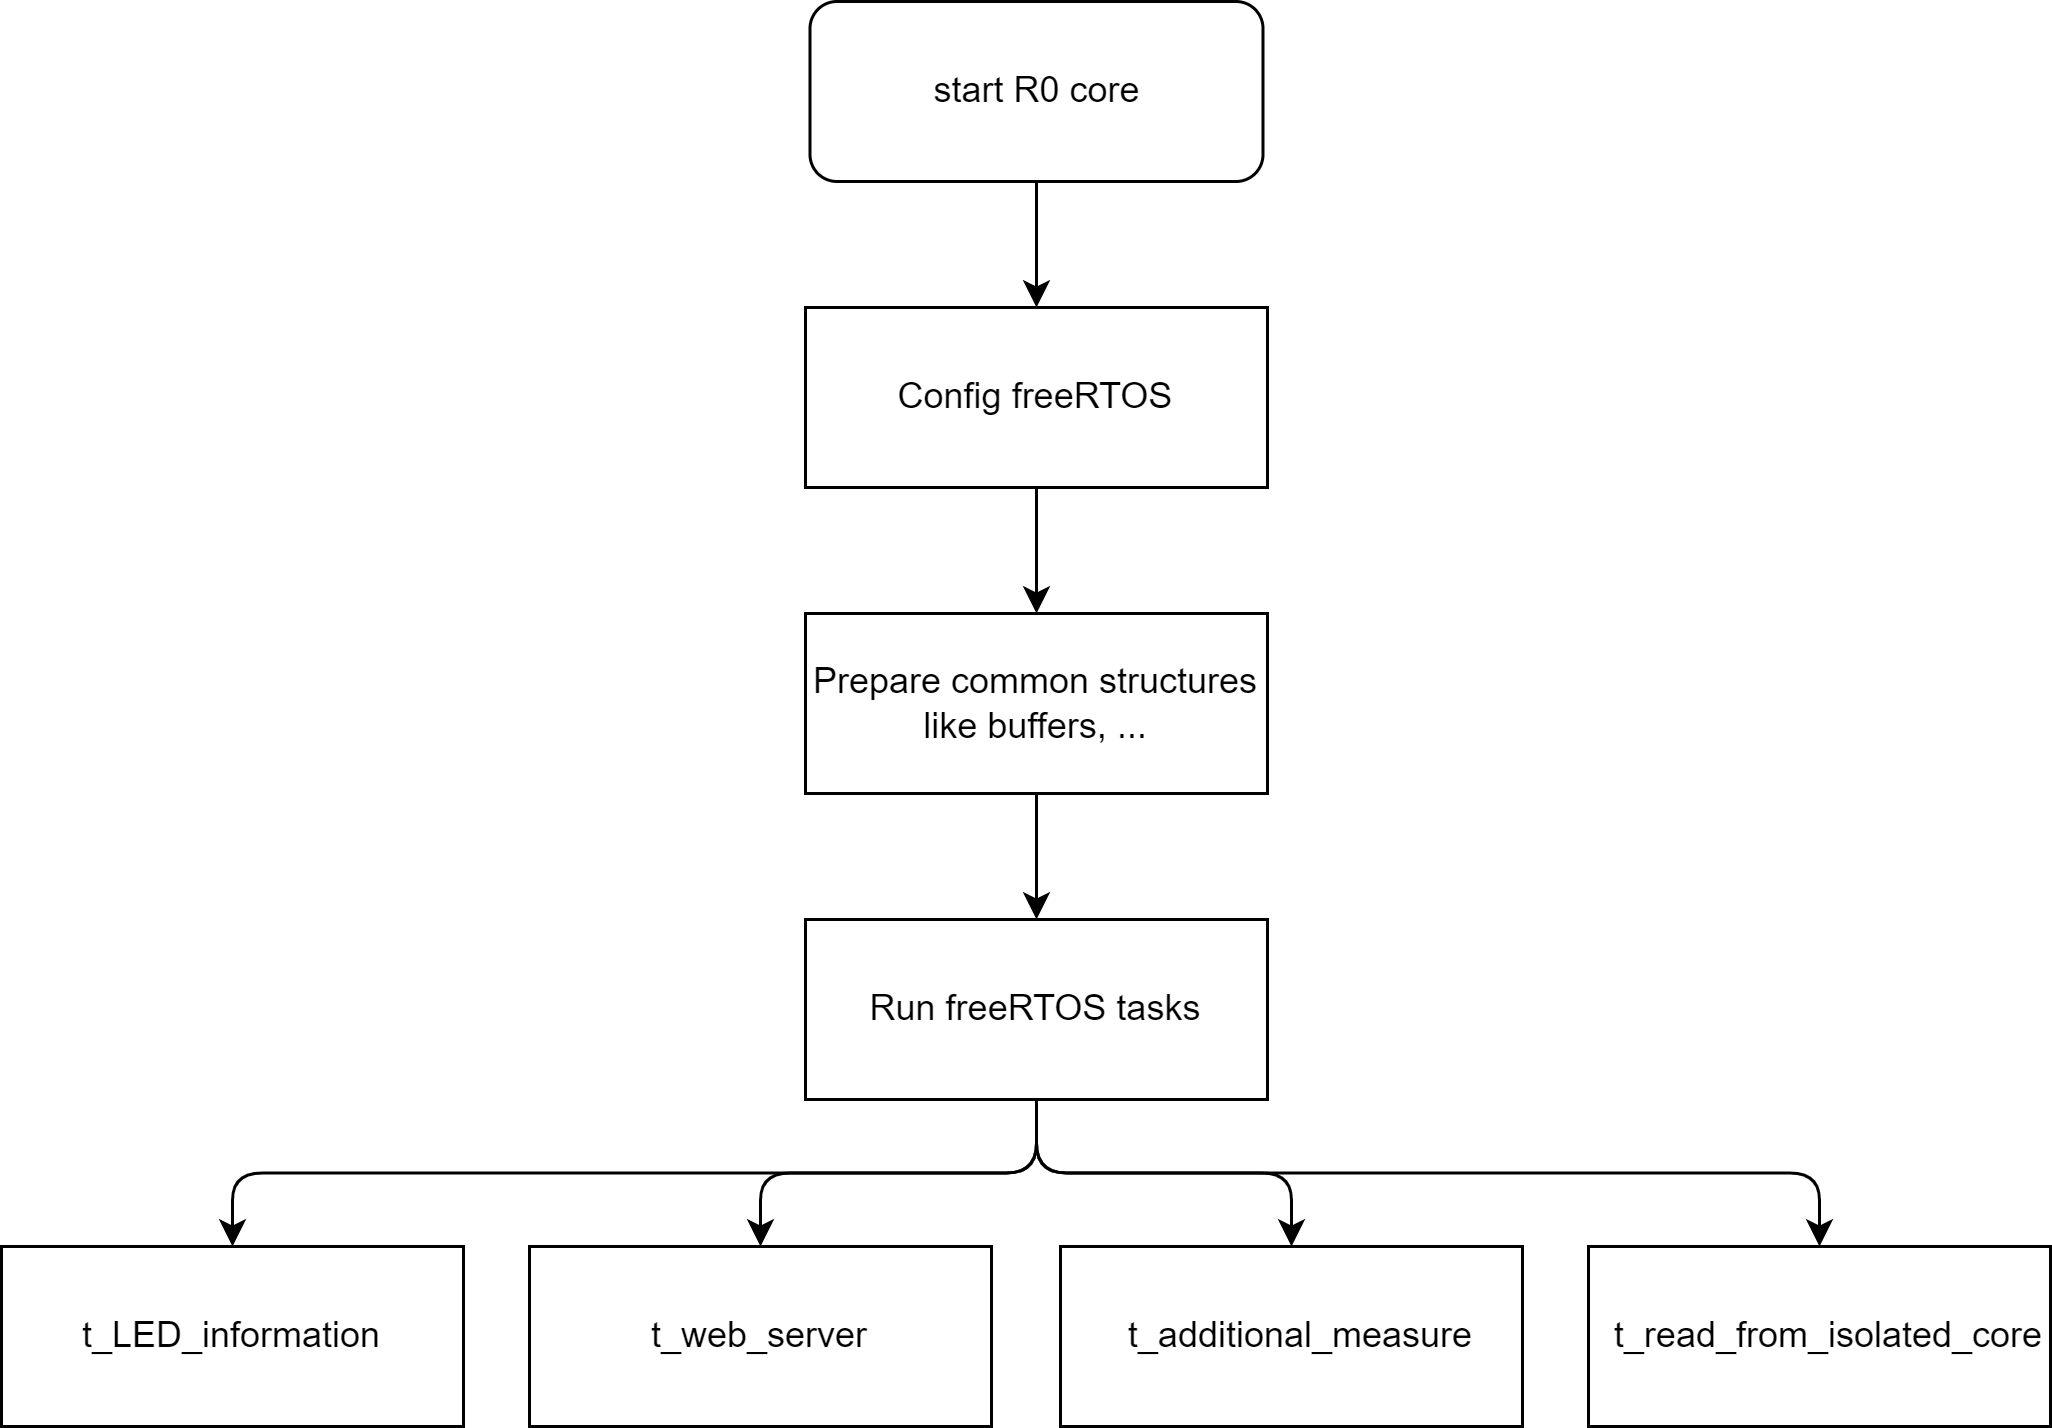

The diagram above was exported from draw.io. Its source (the exported page's mxGraphModel, read from the mxfile embedded in the PNG):
<mxGraphModel dx="4878" dy="2339" grid="0" gridSize="10" guides="1" tooltips="1" connect="1" arrows="1" fold="1" page="0" pageScale="1" pageWidth="1600" pageHeight="1200" math="0" shadow="0">
  <root>
    <mxCell id="0" />
    <mxCell id="1" parent="0" />
    <mxCell id="231" value="t_LED_information" style="rounded=0;whiteSpace=wrap;html=1;" parent="1" vertex="1">
      <mxGeometry x="-3370" y="-691" width="154" height="60" as="geometry" />
    </mxCell>
    <mxCell id="254" style="edgeStyle=none;html=1;exitX=0.5;exitY=1;exitDx=0;exitDy=0;" parent="1" source="250" target="251" edge="1">
      <mxGeometry relative="1" as="geometry" />
    </mxCell>
    <mxCell id="250" value="start R0 core" style="rounded=1;whiteSpace=wrap;html=1;" parent="1" vertex="1">
      <mxGeometry x="-3100.5" y="-1106" width="151" height="60" as="geometry" />
    </mxCell>
    <mxCell id="255" style="edgeStyle=none;html=1;exitX=0.5;exitY=1;exitDx=0;exitDy=0;" parent="1" source="251" target="253" edge="1">
      <mxGeometry relative="1" as="geometry" />
    </mxCell>
    <mxCell id="251" value="Config freeRTOS" style="rounded=0;whiteSpace=wrap;html=1;" parent="1" vertex="1">
      <mxGeometry x="-3102" y="-1004" width="154" height="60" as="geometry" />
    </mxCell>
    <mxCell id="291" style="edgeStyle=orthogonalEdgeStyle;html=1;exitX=0.5;exitY=1;exitDx=0;exitDy=0;entryX=0.5;entryY=0;entryDx=0;entryDy=0;" parent="1" source="252" target="288" edge="1">
      <mxGeometry relative="1" as="geometry" />
    </mxCell>
    <mxCell id="292" style="edgeStyle=orthogonalEdgeStyle;html=1;exitX=0.5;exitY=1;exitDx=0;exitDy=0;entryX=0.5;entryY=0;entryDx=0;entryDy=0;" parent="1" source="252" target="289" edge="1">
      <mxGeometry relative="1" as="geometry" />
    </mxCell>
    <mxCell id="293" style="edgeStyle=orthogonalEdgeStyle;html=1;exitX=0.5;exitY=1;exitDx=0;exitDy=0;entryX=0.5;entryY=0;entryDx=0;entryDy=0;" parent="1" source="252" target="290" edge="1">
      <mxGeometry relative="1" as="geometry" />
    </mxCell>
    <mxCell id="294" style="edgeStyle=orthogonalEdgeStyle;html=1;exitX=0.5;exitY=1;exitDx=0;exitDy=0;entryX=0.5;entryY=0;entryDx=0;entryDy=0;" parent="1" source="252" target="231" edge="1">
      <mxGeometry relative="1" as="geometry" />
    </mxCell>
    <mxCell id="252" value="Run freeRTOS tasks" style="rounded=0;whiteSpace=wrap;html=1;" parent="1" vertex="1">
      <mxGeometry x="-3102" y="-800" width="154" height="60" as="geometry" />
    </mxCell>
    <mxCell id="256" style="edgeStyle=none;html=1;exitX=0.5;exitY=1;exitDx=0;exitDy=0;" parent="1" source="253" target="252" edge="1">
      <mxGeometry relative="1" as="geometry" />
    </mxCell>
    <mxCell id="253" value="Prepare common structures&lt;div&gt;like buffers, ...&lt;/div&gt;" style="rounded=0;whiteSpace=wrap;html=1;" parent="1" vertex="1">
      <mxGeometry x="-3102" y="-902" width="154" height="60" as="geometry" />
    </mxCell>
    <mxCell id="288" value="t_web_server" style="rounded=0;whiteSpace=wrap;html=1;" parent="1" vertex="1">
      <mxGeometry x="-3194" y="-691" width="154" height="60" as="geometry" />
    </mxCell>
    <mxCell id="289" value="&lt;span style=&quot;color: rgb(0, 0, 0); text-align: left;&quot;&gt;&amp;nbsp; t_additional_measure&lt;/span&gt;" style="rounded=0;whiteSpace=wrap;html=1;" parent="1" vertex="1">
      <mxGeometry x="-3017" y="-691" width="154" height="60" as="geometry" />
    </mxCell>
    <mxCell id="290" value="&lt;span style=&quot;color: rgb(0, 0, 0); text-align: left;&quot;&gt;&amp;nbsp; t_read_from_isolated_core&lt;/span&gt;" style="rounded=0;whiteSpace=wrap;html=1;" parent="1" vertex="1">
      <mxGeometry x="-2841" y="-691" width="154" height="60" as="geometry" />
    </mxCell>
  </root>
</mxGraphModel>